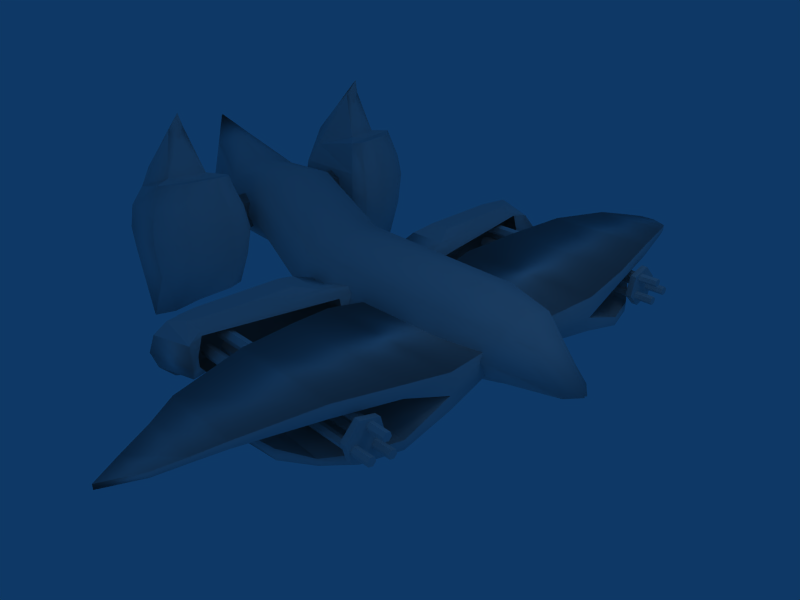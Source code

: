 # Source: BRAWLFINALSmoothie.blend  (saved by Blender 2.46.0; exported with 4.5.12 LTS)
import bpy
from mathutils import Matrix  # noqa: F401  (used for matrix-valued properties, if any)

bpy.ops.wm.read_factory_settings(use_empty=True)
scene = bpy.context.scene
scene.name = 'Scene'

# ---- collections
col_collection_1 = bpy.data.collections.new('Collection 1'); scene.collection.children.link(col_collection_1)

# ---- world
world_world = bpy.data.worlds.new('World'); scene.world = world_world
world_world.color = (0.05656, 0.2208, 0.4)
world_world.use_sun_shadow = False
world_world.sun_shadow_jitter_overblur = 0.0
world_world.cycles.sampling_method = 'MANUAL'
world_world.cycles.sample_map_resolution = 256

# ---- cameras
cam_camera = bpy.data.cameras.new('Camera')
cam_camera.passepartout_alpha = 0.2
cam_camera.clip_end = 100.0
cam_camera.lens = 35.0
cam_camera.ortho_scale = 7.314
cam_camera.show_passepartout = False
cam_camera.show_safe_areas = True
cam_camera.dof.focus_distance = 0.0
cam_camera.dof.aperture_fstop = 128.0

# ---- lights
light_lamp = bpy.data.lights.new('Lamp', 'POINT')
light_lamp.transmission_factor = 0.0
light_lamp.energy = 100.0
light_lamp.shadow_buffer_clip_start = 0.5
light_lamp.shadow_soft_size = 1.0
light_lamp.shadow_maximum_resolution = 0.006
light_lamp.use_absolute_resolution = True
light_lamp.cycles.use_multiple_importance_sampling = False
light_spot = bpy.data.lights.new('Spot', 'POINT')
light_spot.transmission_factor = 0.0
light_spot.cutoff_distance = 30.0
light_spot.energy = 100.0
light_spot.shadow_buffer_clip_start = 1.001
light_spot.shadow_soft_size = 1.0
light_spot.shadow_maximum_resolution = 0.006
light_spot.use_absolute_resolution = True
light_spot.cycles.use_multiple_importance_sampling = False

# ---- meshes
me_cylinder_009 = bpy.data.meshes.new('Cylinder.009')
me_cylinder_009.from_pydata([(3.942, 1.073, -11.57), (1.631, 1.283, -13.3), (0.4891, 1.273, -14.04), (-0.6525, 1.193, -13.12), (-2.288, 0.9643, -10.49), (-2.288, -0.5274, -9.867), (-0.6525, -0.756, -12.5), (0.4891, -0.8363, -13.42), (1.631, -0.756, -12.5), (4.736, -0.6718, -10.46), (-2.261, 1.522, 9.54), (-0.6525, 1.751, 12.17), (0.4891, 1.831, 13.1), (1.631, 1.751, 12.17), (3.25, 1.522, 9.54), (-2.261, -0.6818, 7.762), (-0.6525, -0.9578, 9.849), (0.4891, -1.055, 10.58), (1.631, -0.9578, 9.849), (3.645, -0.6818, 7.762), (3.142, -0.756, 2.009), (4.266, -1.582, 3.64), (2.193, -2.134, 4.731), (0.4891, -2.328, 5.113), (-0.6525, -2.134, 4.731), (-2.185, -1.582, 3.64), (-2.267, -0.756, 1.457), (-4.381, -0.168, -0.6317), (-1.62, -1.273, -7.028), (-0.6525, -1.73, -9.208), (0.4891, -1.891, -9.973), (1.631, -1.912, -8.85), (5.172, -1.778, -6.03), (3.539, -0.7746, -4.182), (4.279, 0.4349, -12.15), (1.631, 0.3995, -13.41), (0.4891, 0.2184, -14.14), (-0.6525, 0.2184, -13.06), (-2.955, 0.2184, -9.973), (-5.172, 0.2184, 1.012), (-4.381, 0.6049, -0.6317), (-1.62, 1.71, -7.028), (-0.6525, 2.167, -9.208), (0.4891, 2.328, -9.973), (1.631, 2.167, -9.208), (3.034, 1.71, -7.028), (3.195, 0.9148, -7.902), (-2.267, 1.026, 3.382), (-2.185, 1.71, 7.196), (-0.6525, 2.167, 9.377), (0.4891, 2.328, 10.14), (1.631, 2.167, 9.377), (3.034, 1.71, 7.196), (2.994, 0.2184, 5.528), (3.344, 0.8358, 10.14), (1.631, 0.8358, 13.23), (0.4891, 0.8358, 14.14), (-0.6525, 0.8358, 13.23), (-2.336, 0.8358, 10.14), (-2.07, 0.2184, 4.434), (-3.882, 0.2184, 0.1473)], [], [(59, 10, 48, 47), (59, 26, 25, 15), (15, 58, 10, 59), (45, 20, 46), (46, 20, 33), (45, 53, 20), (45, 52, 53), (52, 14, 53), (46, 33, 32, 9), (53, 19, 21, 20), (0, 46, 9, 34), (19, 53, 14, 54), (47, 60, 26, 59), (0, 45, 46), (0, 34, 35, 1), (45, 0, 1, 44), (1, 35, 36, 2), (44, 1, 2, 43), (2, 36, 37, 3), (43, 2, 3, 42), (3, 37, 38, 4), (42, 3, 4, 41), (4, 38, 39), (41, 4, 40), (4, 39, 40), (5, 28, 27), (38, 5, 39), (5, 27, 39), (6, 29, 28, 5), (37, 6, 5, 38), (7, 30, 29, 6), (36, 7, 6, 37), (8, 31, 30, 7), (35, 8, 7, 36), (9, 32, 31, 8), (34, 9, 8, 35), (11, 49, 48, 10), (57, 11, 10, 58), (12, 50, 49, 11), (56, 12, 11, 57), (13, 51, 50, 12), (55, 13, 12, 56), (14, 52, 51, 13), (54, 14, 13, 55), (19, 54, 55, 18), (21, 19, 18, 22), (18, 55, 56, 17), (22, 18, 17, 23), (17, 56, 57, 16), (23, 17, 16, 24), (16, 57, 58, 15), (24, 16, 15, 25), (44, 51, 52, 45), (43, 50, 51, 44), (42, 49, 50, 43), (41, 48, 49, 42), (40, 47, 48, 41), (40, 60, 47), (33, 20, 21, 32), (32, 21, 22, 31), (31, 22, 23, 30), (30, 23, 24, 29), (29, 24, 25, 28), (28, 25, 26, 27), (26, 60, 27), (27, 60, 39), (39, 60, 40)])
me_cylinder_009.polygons.foreach_set('use_smooth', [0, 0, 0, 0, 0, 0, 0, 0, 0, 0, 0, 0, 1, 0, 1, 1, 1, 1, 1, 1, 1, 1, 1, 1, 1, 1, 1, 1, 1, 1, 1, 1, 1, 1, 1, 1, 1, 1, 1, 1, 1, 1, 1, 1, 1, 1, 1, 1, 1, 1, 1, 1, 0, 0, 0, 0, 0, 1, 0, 1, 1, 1, 1, 1, 1, 1, 1])
_uv = me_cylinder_009.uv_layers.new(name='UVTex')
_uv.uv.foreach_set('vector', [0.8027, 0.7818, 0.7972, 0.8381, 0.7588, 0.8454, 0.7633, 0.7947, 0.8027, 0.7818, 0.8257, 0.7301, 0.8713, 0.7278, 0.8534, 0.7793, 0.8534, 0.7793, 0.8356, 0.8309, 0.7972, 0.8381, 0.8027, 0.7818, 0.0, 0.0, 1.0, 0.0, 1.0, 1.0, 0.0, 0.0, 1.0, 0.0, 1.0, 1.0, 0.0, 0.0, 1.0, 0.0, 1.0, 1.0, 0.0, 0.0, 1.0, 0.0, 1.0, 1.0, 0.0, 0.0, 1.0, 0.0, 1.0, 1.0, 0.8874, 0.5293, 0.8576, 0.5648, 0.8208, 0.5683, 0.8378, 0.5381, 0.9042, 0.5794, 0.8885, 0.6002, 0.859, 0.6024, 0.8788, 0.5798, 0.8782, 0.508, 0.8874, 0.5293, 0.8378, 0.5381, 0.8548, 0.508, 0.8885, 0.6002, 0.9042, 0.5794, 0.9292, 0.5815, 0.9179, 0.598, 0.9257, 0.81, 0.9028, 0.7872, 0.9252, 0.7647, 0.9366, 0.7927, 0.8782, 0.508, 0.9016, 0.508, 0.8874, 0.5293, 0.6855, 0.7493, 0.6741, 0.7283, 0.7207, 0.7262, 0.7229, 0.7495, 0.6968, 0.7702, 0.6855, 0.7493, 0.7229, 0.7495, 0.7251, 0.7727, 0.7229, 0.7495, 0.7207, 0.7262, 0.7456, 0.7197, 0.7494, 0.7456, 0.7251, 0.7727, 0.7229, 0.7495, 0.7494, 0.7456, 0.7533, 0.7715, 0.7494, 0.7456, 0.7456, 0.7197, 0.7712, 0.7159, 0.7759, 0.7402, 0.7533, 0.7715, 0.7494, 0.7456, 0.7759, 0.7402, 0.7806, 0.7644, 0.7759, 0.7402, 0.7712, 0.7159, 0.8263, 0.7052, 0.8164, 0.729, 0.7806, 0.7644, 0.7759, 0.7402, 0.8164, 0.729, 0.8065, 0.7529, 0.8684, 0.8042, 0.8662, 0.781, 0.896, 0.7862, 0.8707, 0.8275, 0.8684, 0.8042, 0.8959, 0.7899, 0.8684, 0.8042, 0.896, 0.7862, 0.8959, 0.7899, 0.8773, 0.7579, 0.8885, 0.7349, 0.8969, 0.7831, 0.8662, 0.781, 0.8773, 0.7579, 0.896, 0.7862, 0.8773, 0.7579, 0.8969, 0.7831, 0.896, 0.7862, 0.7677, 0.694, 0.7642, 0.672, 0.7901, 0.6684, 0.8082, 0.6868, 0.7712, 0.7159, 0.7677, 0.694, 0.8082, 0.6868, 0.8263, 0.7052, 0.7432, 0.6968, 0.7408, 0.6738, 0.7642, 0.672, 0.7677, 0.694, 0.7456, 0.7197, 0.7432, 0.6968, 0.7677, 0.694, 0.7712, 0.7159, 0.7186, 0.699, 0.7164, 0.6718, 0.7408, 0.6738, 0.7432, 0.6968, 0.7207, 0.7262, 0.7186, 0.699, 0.7432, 0.6968, 0.7456, 0.7197, 0.6584, 0.6962, 0.6427, 0.6641, 0.7164, 0.6718, 0.7186, 0.699, 0.6741, 0.7283, 0.6584, 0.6962, 0.7186, 0.699, 0.7207, 0.7262, 0.7683, 0.5277, 0.7712, 0.5035, 0.8109, 0.5175, 0.808, 0.5376, 0.7654, 0.5519, 0.7683, 0.5277, 0.808, 0.5376, 0.8052, 0.5577, 0.7417, 0.5247, 0.7421, 0.4994, 0.7712, 0.5035, 0.7683, 0.5277, 0.7412, 0.5499, 0.7417, 0.5247, 0.7683, 0.5277, 0.7654, 0.5519, 0.7149, 0.5267, 0.7126, 0.5023, 0.7421, 0.4994, 0.7417, 0.5247, 0.7171, 0.5512, 0.7149, 0.5267, 0.7417, 0.5247, 0.7412, 0.5499, 0.6833, 0.5335, 0.6845, 0.5122, 0.7126, 0.5023, 0.7149, 0.5267, 0.6821, 0.5549, 0.6833, 0.5335, 0.7149, 0.5267, 0.7171, 0.5512, 0.6685, 0.5842, 0.6821, 0.5549, 0.7171, 0.5512, 0.7169, 0.5816, 0.655, 0.6135, 0.6685, 0.5842, 0.7169, 0.5816, 0.7168, 0.6121, 0.7169, 0.5816, 0.7171, 0.5512, 0.7412, 0.5499, 0.7407, 0.5811, 0.7168, 0.6121, 0.7169, 0.5816, 0.7407, 0.5811, 0.7401, 0.6122, 0.7407, 0.5811, 0.7412, 0.5499, 0.7654, 0.5519, 0.7645, 0.582, 0.7401, 0.6122, 0.7407, 0.5811, 0.7645, 0.582, 0.7636, 0.6122, 0.7645, 0.582, 0.7654, 0.5519, 0.8052, 0.5577, 0.8029, 0.5849, 0.7636, 0.6122, 0.7645, 0.582, 0.8029, 0.5849, 0.8006, 0.6122, 0.8609, 0.6281, 0.8609, 0.7165, 0.8366, 0.7061, 0.8366, 0.6385, 0.887, 0.6245, 0.887, 0.7201, 0.8609, 0.7165, 0.8609, 0.6281, 0.9132, 0.6281, 0.9132, 0.7165, 0.887, 0.7201, 0.887, 0.6245, 0.9374, 0.6385, 0.9494, 0.7062, 0.9132, 0.7165, 0.9132, 0.6281, 0.8959, 0.7899, 0.9257, 0.81, 0.9444, 0.8275, 0.8707, 0.8275, 0.8959, 0.7899, 0.9028, 0.7872, 0.9257, 0.81, 0.8576, 0.5648, 0.8788, 0.5798, 0.859, 0.6024, 0.8208, 0.5683, 0.6427, 0.6641, 0.655, 0.6135, 0.7168, 0.6121, 0.7164, 0.6718, 0.7164, 0.6718, 0.7168, 0.6121, 0.7401, 0.6122, 0.7408, 0.6738, 0.7408, 0.6738, 0.7401, 0.6122, 0.7636, 0.6122, 0.7642, 0.672, 0.7642, 0.672, 0.7636, 0.6122, 0.8006, 0.6122, 0.7901, 0.6684, 0.8885, 0.7349, 0.9426, 0.7499, 0.9252, 0.7647, 0.8969, 0.7831, 0.9252, 0.7647, 0.9028, 0.7872, 0.8969, 0.7831, 0.8969, 0.7831, 0.9028, 0.7872, 0.896, 0.7862, 0.896, 0.7862, 0.9028, 0.7872, 0.8959, 0.7899])
me_cylinder_009.use_remesh_preserve_volume = False
me_cylinder_009.use_remesh_preserve_attributes = False
me_cylinder_009.use_mirror_vertex_groups = False
me_cylinder_009.update()
me_cylinder_013 = bpy.data.meshes.new('Cylinder.013')
me_cylinder_013.from_pydata([(-3.882, -0.2184, 0.1473), (-2.07, -0.2184, 4.434), (-2.336, -0.8358, 10.14), (-0.6525, -0.8358, 13.23), (0.4891, -0.8358, 14.14), (1.631, -0.8358, 13.23), (3.344, -0.8358, 10.14), (2.994, -0.2184, 5.528), (3.034, -1.71, 7.196), (1.631, -2.167, 9.377), (0.4891, -2.328, 10.14), (-0.6525, -2.167, 9.377), (-2.185, -1.71, 7.196), (-2.267, -1.026, 3.382), (3.195, -0.9148, -7.902), (3.034, -1.71, -7.028), (1.631, -2.167, -9.208), (0.4891, -2.328, -9.973), (-0.6525, -2.167, -9.208), (-1.62, -1.71, -7.028), (-4.381, -0.6049, -0.6317), (-5.172, -0.2184, 1.012), (-2.955, -0.2184, -9.973), (-0.6525, -0.2184, -13.06), (0.4891, -0.2184, -14.14), (1.631, -0.3995, -13.41), (4.279, -0.4349, -12.15), (3.539, 0.7746, -4.182), (5.172, 1.778, -6.03), (1.631, 1.912, -8.85), (0.4891, 1.891, -9.973), (-0.6525, 1.73, -9.208), (-1.62, 1.273, -7.028), (-4.381, 0.168, -0.6317), (-2.267, 0.756, 1.457), (-2.185, 1.582, 3.64), (-0.6525, 2.134, 4.731), (0.4891, 2.328, 5.113), (2.193, 2.134, 4.731), (4.266, 1.582, 3.64), (3.142, 0.756, 2.009), (3.645, 0.6818, 7.762), (1.631, 0.9578, 9.849), (0.4891, 1.055, 10.58), (-0.6525, 0.9578, 9.849), (-2.261, 0.6818, 7.762), (3.25, -1.522, 9.54), (1.631, -1.751, 12.17), (0.4891, -1.831, 13.1), (-0.6525, -1.751, 12.17), (-2.261, -1.522, 9.54), (4.736, 0.6718, -10.46), (1.631, 0.756, -12.5), (0.4891, 0.8363, -13.42), (-0.6525, 0.756, -12.5), (-2.288, 0.5274, -9.867), (-2.288, -0.9643, -10.49), (-0.6525, -1.193, -13.12), (0.4891, -1.273, -14.04), (1.631, -1.283, -13.3), (3.942, -1.073, -11.57)], [], [(20, 0, 21), (21, 0, 33), (33, 0, 34), (34, 35, 32, 33), (35, 36, 31, 32), (36, 37, 30, 31), (37, 38, 29, 30), (38, 39, 28, 29), (39, 40, 27, 28), (13, 0, 20), (12, 13, 20, 19), (11, 12, 19, 18), (10, 11, 18, 17), (9, 10, 17, 16), (8, 9, 16, 15), (45, 44, 36, 35), (2, 3, 44, 45), (44, 43, 37, 36), (3, 4, 43, 44), (43, 42, 38, 37), (4, 5, 42, 43), (42, 41, 39, 38), (5, 6, 41, 42), (47, 46, 6, 5), (9, 8, 46, 47), (48, 47, 5, 4), (10, 9, 47, 48), (49, 48, 4, 3), (11, 10, 48, 49), (50, 49, 3, 2), (12, 11, 49, 50), (52, 51, 26, 25), (29, 28, 51, 52), (53, 52, 25, 24), (30, 29, 52, 53), (54, 53, 24, 23), (31, 30, 53, 54), (55, 54, 23, 22), (32, 31, 54, 55), (21, 33, 55), (21, 55, 22), (33, 32, 55), (20, 21, 56), (20, 56, 19), (21, 22, 56), (56, 57, 18, 19), (22, 23, 57, 56), (57, 58, 17, 18), (23, 24, 58, 57), (58, 59, 16, 17), (24, 25, 59, 58), (59, 60, 15, 16), (25, 26, 60, 59), (14, 15, 60), (34, 0, 13, 1), (46, 7, 41, 6), (60, 26, 51, 14), (39, 41, 7, 40), (28, 27, 14, 51), (7, 46, 8), (7, 8, 15), (40, 7, 15), (27, 40, 14), (14, 40, 15), (50, 2, 45, 1), (35, 34, 1, 45), (12, 50, 1, 13)])
me_cylinder_013.polygons.foreach_set('use_smooth', [1, 1, 1, 1, 1, 1, 1, 1, 0, 1, 0, 0, 0, 0, 0, 1, 1, 1, 1, 1, 1, 1, 1, 1, 1, 1, 1, 1, 1, 1, 1, 1, 1, 1, 1, 1, 1, 1, 1, 1, 1, 1, 1, 1, 1, 1, 1, 1, 1, 1, 1, 1, 1, 0, 1, 0, 0, 0, 0, 0, 0, 0, 0, 0, 0, 0, 0])
_uv = me_cylinder_013.uv_layers.new(name='UVTex')
_uv.uv.foreach_set('vector', [0.8959, 0.7899, 0.9028, 0.7872, 0.896, 0.7862, 0.896, 0.7862, 0.9028, 0.7872, 0.8969, 0.7831, 0.8969, 0.7831, 0.9028, 0.7872, 0.9252, 0.7647, 0.9252, 0.7647, 0.9426, 0.7499, 0.8885, 0.7349, 0.8969, 0.7831, 0.8006, 0.6122, 0.7636, 0.6122, 0.7642, 0.672, 0.7901, 0.6684, 0.7636, 0.6122, 0.7401, 0.6122, 0.7408, 0.6738, 0.7642, 0.672, 0.7401, 0.6122, 0.7168, 0.6121, 0.7164, 0.6718, 0.7408, 0.6738, 0.7168, 0.6121, 0.655, 0.6135, 0.6427, 0.6641, 0.7164, 0.6718, 0.859, 0.6024, 0.8788, 0.5798, 0.8576, 0.5648, 0.8208, 0.5683, 0.9257, 0.81, 0.9028, 0.7872, 0.8959, 0.7899, 0.9444, 0.8275, 0.9257, 0.81, 0.8959, 0.7899, 0.8707, 0.8275, 0.9132, 0.7165, 0.9494, 0.7062, 0.9374, 0.6385, 0.9132, 0.6281, 0.887, 0.7201, 0.9132, 0.7165, 0.9132, 0.6281, 0.887, 0.6245, 0.8609, 0.7165, 0.887, 0.7201, 0.887, 0.6245, 0.8609, 0.6281, 0.8366, 0.7061, 0.8609, 0.7165, 0.8609, 0.6281, 0.8366, 0.6385, 0.8029, 0.5849, 0.7645, 0.582, 0.7636, 0.6122, 0.8006, 0.6122, 0.8052, 0.5577, 0.7654, 0.5519, 0.7645, 0.582, 0.8029, 0.5849, 0.7645, 0.582, 0.7407, 0.5811, 0.7401, 0.6122, 0.7636, 0.6122, 0.7654, 0.5519, 0.7412, 0.5499, 0.7407, 0.5811, 0.7645, 0.582, 0.7407, 0.5811, 0.7169, 0.5816, 0.7168, 0.6121, 0.7401, 0.6122, 0.7412, 0.5499, 0.7171, 0.5512, 0.7169, 0.5816, 0.7407, 0.5811, 0.7169, 0.5816, 0.6685, 0.5842, 0.655, 0.6135, 0.7168, 0.6121, 0.7171, 0.5512, 0.6821, 0.5549, 0.6685, 0.5842, 0.7169, 0.5816, 0.7149, 0.5267, 0.6833, 0.5335, 0.6821, 0.5549, 0.7171, 0.5512, 0.7126, 0.5023, 0.6845, 0.5122, 0.6833, 0.5335, 0.7149, 0.5267, 0.7417, 0.5247, 0.7149, 0.5267, 0.7171, 0.5512, 0.7412, 0.5499, 0.7421, 0.4994, 0.7126, 0.5023, 0.7149, 0.5267, 0.7417, 0.5247, 0.7683, 0.5277, 0.7417, 0.5247, 0.7412, 0.5499, 0.7654, 0.5519, 0.7712, 0.5035, 0.7421, 0.4994, 0.7417, 0.5247, 0.7683, 0.5277, 0.808, 0.5376, 0.7683, 0.5277, 0.7654, 0.5519, 0.8052, 0.5577, 0.8109, 0.5175, 0.7712, 0.5035, 0.7683, 0.5277, 0.808, 0.5376, 0.7186, 0.699, 0.6584, 0.6962, 0.6741, 0.7283, 0.7207, 0.7262, 0.7164, 0.6718, 0.6427, 0.6641, 0.6584, 0.6962, 0.7186, 0.699, 0.7432, 0.6968, 0.7186, 0.699, 0.7207, 0.7262, 0.7456, 0.7197, 0.7408, 0.6738, 0.7164, 0.6718, 0.7186, 0.699, 0.7432, 0.6968, 0.7677, 0.694, 0.7432, 0.6968, 0.7456, 0.7197, 0.7712, 0.7159, 0.7642, 0.672, 0.7408, 0.6738, 0.7432, 0.6968, 0.7677, 0.694, 0.8082, 0.6868, 0.7677, 0.694, 0.7712, 0.7159, 0.8263, 0.7052, 0.7901, 0.6684, 0.7642, 0.672, 0.7677, 0.694, 0.8082, 0.6868, 0.896, 0.7862, 0.8969, 0.7831, 0.8773, 0.7579, 0.896, 0.7862, 0.8773, 0.7579, 0.8662, 0.781, 0.8969, 0.7831, 0.8885, 0.7349, 0.8773, 0.7579, 0.8959, 0.7899, 0.896, 0.7862, 0.8684, 0.8042, 0.8959, 0.7899, 0.8684, 0.8042, 0.8707, 0.8275, 0.896, 0.7862, 0.8662, 0.781, 0.8684, 0.8042, 0.8164, 0.729, 0.7759, 0.7402, 0.7806, 0.7644, 0.8065, 0.7529, 0.8263, 0.7052, 0.7712, 0.7159, 0.7759, 0.7402, 0.8164, 0.729, 0.7759, 0.7402, 0.7494, 0.7456, 0.7533, 0.7715, 0.7806, 0.7644, 0.7712, 0.7159, 0.7456, 0.7197, 0.7494, 0.7456, 0.7759, 0.7402, 0.7494, 0.7456, 0.7229, 0.7495, 0.7251, 0.7727, 0.7533, 0.7715, 0.7456, 0.7197, 0.7207, 0.7262, 0.7229, 0.7495, 0.7494, 0.7456, 0.7229, 0.7495, 0.6855, 0.7493, 0.6968, 0.7702, 0.7251, 0.7727, 0.7207, 0.7262, 0.6741, 0.7283, 0.6855, 0.7493, 0.7229, 0.7495, 0.8874, 0.5293, 0.9016, 0.508, 0.8782, 0.508, 0.9252, 0.7647, 0.9028, 0.7872, 0.9257, 0.81, 0.9366, 0.7927, 0.9292, 0.5815, 0.9042, 0.5794, 0.8885, 0.6002, 0.9179, 0.598, 0.8782, 0.508, 0.8548, 0.508, 0.8378, 0.5381, 0.8874, 0.5293, 0.859, 0.6024, 0.8885, 0.6002, 0.9042, 0.5794, 0.8788, 0.5798, 0.8208, 0.5683, 0.8576, 0.5648, 0.8874, 0.5293, 0.8378, 0.5381, 1.0, 1.0, 1.0, 0.0, 0.0, 0.0, 1.0, 1.0, 1.0, 0.0, 0.0, 0.0, 1.0, 1.0, 1.0, 0.0, 0.0, 0.0, 1.0, 1.0, 1.0, 0.0, 0.0, 0.0, 1.0, 1.0, 1.0, 0.0, 0.0, 0.0, 0.7972, 0.8381, 0.8356, 0.8309, 0.8534, 0.7793, 0.8027, 0.7818, 0.8713, 0.7278, 0.8257, 0.7301, 0.8027, 0.7818, 0.8534, 0.7793, 0.7588, 0.8454, 0.7972, 0.8381, 0.8027, 0.7818, 0.7633, 0.7947])
me_cylinder_013.use_remesh_preserve_volume = False
me_cylinder_013.use_remesh_preserve_attributes = False
me_cylinder_013.use_mirror_vertex_groups = False
me_cylinder_013.update()
me_cylinder_012 = bpy.data.meshes.new('Cylinder.012')
me_cylinder_012.from_pydata([(-2.853, 6.04, -49.82), (-2.191, 6.04, -48.52), (-1.528, 6.04, -49.82), (-1.254, 6.04, -52.98), (-1.528, 6.04, -56.14), (-2.191, 6.04, -57.45), (-2.853, 6.04, -56.14), (-3.128, 6.04, -52.98), (-2.853, -6.04, -49.82), (-2.191, -6.04, -48.52), (-1.528, -6.04, -49.82), (-1.254, -6.04, -52.98), (-1.528, -6.04, -56.14), (-2.191, -6.04, -57.45), (-2.853, -6.04, -56.14), (-3.128, -6.04, -52.98)], [], [(0, 8, 9, 1), (1, 9, 10, 2), (2, 10, 11, 3), (3, 11, 12, 4), (4, 12, 13, 5), (5, 13, 14, 6), (6, 14, 15, 7), (8, 0, 7, 15)])
_uv = me_cylinder_012.uv_layers.new(name='UVTex')
_uv.uv.foreach_set('vector', [0.9221, 0.4089, 0.9221, 0.4897, 0.8912, 0.4897, 0.8912, 0.4089, 0.8912, 0.4089, 0.8912, 0.4897, 0.8603, 0.4897, 0.8603, 0.4089, 0.8603, 0.4089, 0.8603, 0.4897, 0.8293, 0.4897, 0.8293, 0.4089, 0.8293, 0.4089, 0.8293, 0.4897, 0.7984, 0.4897, 0.7984, 0.4089, 0.7984, 0.4089, 0.7984, 0.4897, 0.7675, 0.4897, 0.7675, 0.4089, 0.7675, 0.4089, 0.7675, 0.4897, 0.7365, 0.4897, 0.7365, 0.4089, 0.984, 0.4089, 0.984, 0.4897, 0.9531, 0.4897, 0.9531, 0.4089, 0.9221, 0.4897, 0.9221, 0.4089, 0.9531, 0.4089, 0.9531, 0.4897])
me_cylinder_012.use_remesh_preserve_volume = False
me_cylinder_012.use_remesh_preserve_attributes = False
me_cylinder_012.use_mirror_vertex_groups = False
me_cylinder_012.update()
me_cylinder_011 = bpy.data.meshes.new('Cylinder.011')
me_cylinder_011.from_pydata([(-0.6698, 14.19, 16.98), (-0.8795, 12.97, 19.44), (-0.9262, 9.712, 24.13), (-0.6312, 6.855, 26.63), (0.3027, 4.502, 26.89), (0.3027, 1.742, 23.83), (0.3027, 1.742, -6.837), (0.3027, 4.502, -5.865), (-0.6312, 6.855, -4.022), (-0.9262, 9.712, -0.6996), (-0.7131, 12.97, 2.391), (-0.5053, 14.19, 5.128), (-0.3129, 15.48, 6.959), (0.1165, 16.56, 8.021), (-0.3129, 15.21, 13.85), (-0.9027, 14.19, 16.98), (-1.18, 12.97, 19.44), (-1.513, 9.712, 24.13), (-1.218, 6.855, 26.63), (-0.7376, 4.502, 26.89), (-0.2935, 1.742, 23.83), (-0.2935, 1.742, -6.837), (-0.7376, 4.502, -7.889), (-1.218, 6.855, -4.022), (-1.513, 9.712, -0.6996), (-1.18, 12.97, 2.391), (-0.9027, 14.19, 5.128), (-0.5458, 15.48, 6.96), (-0.1165, 16.56, 8.021), (-0.5458, 15.21, 13.85), (0.4367, 11.02, 16.98), (1.085, 9.833, 20.62), (1.13, 8.564, 24.13), (1.158, 6.855, 26.63), (1.158, 6.855, -1.835), (1.13, 8.564, -0.3521), (0.9185, 9.833, 2.391), (0.2722, 11.02, 4.543), (-0.8691, 12.33, 2.663), (-0.9369, 12.33, 13.85), (0.9234, 11.02, 16.98), (1.385, 9.833, 20.62), (1.612, 8.564, 24.13), (1.587, 6.855, 26.63), (0.9675, 4.502, 26.89), (0.8988, 1.742, 23.83), (0.8988, 1.742, -6.837), (0.9675, 4.502, -3.842), (1.587, 6.855, -1.835), (1.612, 8.564, -0.3521), (1.385, 9.833, 2.391), (0.9234, 11.02, 4.543), (-0.8691, 12.56, 2.663), (-0.9369, 12.56, 13.85)], [], [(0, 15, 16, 1), (1, 16, 17, 2), (2, 17, 18, 3), (3, 18, 19, 4), (4, 19, 20, 5), (6, 21, 22, 7), (7, 22, 23, 8), (8, 23, 24, 9), (9, 24, 25, 10), (10, 25, 26, 11), (11, 26, 27, 12), (12, 27, 28, 13), (13, 28, 29, 14), (15, 0, 14, 29), (29, 28, 27), (14, 12, 13), (30, 31, 41, 40), (31, 32, 42, 41), (32, 33, 43, 42), (33, 4, 44, 43), (4, 5, 45, 44), (6, 7, 47, 46), (7, 34, 48, 47), (34, 35, 49, 48), (35, 36, 50, 49), (36, 37, 51, 50), (37, 38, 52, 51), (40, 53, 39, 30), (35, 34, 33, 32), (27, 26, 15, 29), (26, 25, 16, 15), (25, 24, 17, 16), (24, 23, 18, 17), (23, 22, 19, 18), (0, 11, 12, 14), (11, 0, 1, 10), (10, 1, 2, 9), (9, 2, 3, 8), (3, 4, 7, 8), (22, 21, 20, 19), (52, 53, 40, 51), (51, 40, 41, 50), (50, 41, 42, 49), (49, 42, 43, 48), (48, 43, 44, 47), (38, 37, 30, 39), (37, 36, 31, 30), (36, 35, 32, 31), (47, 44, 45, 46), (33, 34, 7, 4)])
me_cylinder_011.polygons.foreach_set('use_smooth', [1, 1, 1, 1, 1, 0, 0, 0, 0, 0, 0, 0, 1, 1, 1, 1, 1, 1, 1, 1, 1, 0, 0, 0, 0, 0, 0, 1, 0, 1, 1, 1, 1, 1, 1, 1, 0, 0, 0, 1, 1, 1, 1, 1, 1, 0, 0, 0, 1, 0])
_uv = me_cylinder_011.uv_layers.new(name='UVTex')
_uv.uv.foreach_set('vector', [0.9664, 0.04755, 0.9613, 0.04771, 0.9578, 0.08202, 0.9644, 0.08182, 0.9644, 0.08182, 0.9578, 0.08202, 0.9595, 0.1205, 0.9668, 0.1203, 0.9668, 0.1203, 0.9595, 0.1205, 0.9655, 0.1531, 0.9822, 0.153, 0.9822, 0.153, 0.9655, 0.1531, 0.9661, 0.1902, 0.9841, 0.1969, 0.9841, 0.1969, 0.9661, 0.1902, 0.9553, 0.254, 0.9899, 0.2462, 0.9841, 0.1969, 0.9661, 0.1902, 0.9655, 0.1531, 0.9822, 0.153, 0.9822, 0.153, 0.9655, 0.1531, 0.9595, 0.1205, 0.9668, 0.1203, 0.9668, 0.1203, 0.9595, 0.1205, 0.9578, 0.08202, 0.9644, 0.08182, 0.9644, 0.08182, 0.9578, 0.08202, 0.9613, 0.04771, 0.9664, 0.04755, 0.9664, 0.04755, 0.9613, 0.04771, 0.9654, 0.02871, 0.97, 0.02856, 0.97, 0.02856, 0.9654, 0.02871, 0.9702, 0.005968, 0.9736, 0.005857, 0.9736, 0.005857, 0.9702, 0.005968, 0.9702, 0.005968, 0.9736, 0.005857, 0.9736, 0.005857, 0.9702, 0.005968, 0.9654, 0.02871, 0.97, 0.02856, 0.9613, 0.04771, 0.9664, 0.04755, 0.97, 0.02856, 0.9654, 0.02871, 0.965, 0.301, 1.004, 0.3345, 0.9721, 0.3408, 0.8665, 0.2306, 0.8826, 0.233, 0.8804, 0.2459, 0.9297, 0.04103, 0.9194, 0.06243, 0.9464, 0.05192, 0.9464, 0.05192, 0.9194, 0.06243, 0.9254, 0.08851, 0.9343, 0.08731, 0.9464, 0.05192, 0.9254, 0.08851, 0.9303, 0.121, 0.9382, 0.1199, 0.9343, 0.08731, 0.9303, 0.121, 0.9052, 0.1687, 0.9327, 0.1653, 0.9382, 0.1199, 0.9052, 0.1687, 0.938, 0.2341, 0.9521, 0.2306, 0.9327, 0.1653, 0.938, 0.2341, 0.9052, 0.1687, 0.9327, 0.1653, 0.9521, 0.2306, 0.9052, 0.1687, 0.9303, 0.121, 0.9382, 0.1199, 0.9327, 0.1653, 0.9303, 0.121, 0.9254, 0.08851, 0.9343, 0.08731, 0.9382, 0.1199, 0.9254, 0.08851, 0.9194, 0.06243, 0.9464, 0.05192, 0.9343, 0.08731, 0.9194, 0.06243, 0.9297, 0.04103, 0.9464, 0.05192, 0.9464, 0.05192, 0.9297, 0.04103, 0.9507, 0.00909, 0.9507, 0.00909, 0.9464, 0.05192, 0.9464, 0.05192, 0.9507, 0.00909, 0.9507, 0.00909, 0.9297, 0.04103, 0.8956, 0.06214, 0.8994, 0.08095, 0.8334, 0.08237, 0.8388, 0.06336, 0.9721, 0.3408, 0.9355, 0.3513, 0.9355, 0.2829, 0.965, 0.301, 0.9355, 0.3513, 0.9008, 0.3671, 0.9008, 0.2688, 0.9355, 0.2829, 0.9008, 0.3671, 0.811, 0.3849, 0.811, 0.2418, 0.9008, 0.2688, 0.811, 0.3849, 0.732, 0.404, 0.732, 0.2273, 0.811, 0.2418, 0.732, 0.404, 0.666, 0.4263, 0.666, 0.2259, 0.732, 0.2273, 0.8588, 0.219, 0.8864, 0.2185, 0.8826, 0.233, 0.8665, 0.2306, 0.8864, 0.2185, 0.8588, 0.219, 0.8528, 0.2054, 0.8923, 0.2046, 0.8923, 0.2046, 0.8528, 0.2054, 0.8411, 0.1696, 0.8987, 0.1684, 0.8987, 0.1684, 0.8411, 0.1696, 0.8346, 0.138, 0.9057, 0.1365, 0.8346, 0.138, 0.8334, 0.1101, 0.9094, 0.1084, 0.9057, 0.1365, 0.666, 0.4263, 0.5892, 0.4203, 0.5892, 0.2435, 0.666, 0.2259, 0.478, 0.1063, 0.4893, 0.0395, 0.5613, 0.03397, 0.5471, 0.1079, 0.5471, 0.1079, 0.5613, 0.03397, 0.6016, 0.01929, 0.5809, 0.1277, 0.5809, 0.1277, 0.6016, 0.01929, 0.6421, 0.00541, 0.6143, 0.151, 0.6143, 0.151, 0.6421, 0.00541, 0.6934, -0.0001974, 0.661, 0.169, 0.661, 0.169, 0.6934, -0.0001974, 0.7627, 0.01147, 0.7277, 0.1942, 0.8884, 0.01396, 0.8839, 0.0331, 0.855, 0.03412, 0.8625, 0.01324, 0.8839, 0.0331, 0.8889, 0.04804, 0.8467, 0.04915, 0.855, 0.03412, 0.8889, 0.04804, 0.8956, 0.06214, 0.8388, 0.06336, 0.8467, 0.04915, 0.7277, 0.1942, 0.7627, 0.01147, 0.8314, 0.03133, 0.7965, 0.2137, 0.8334, 0.08237, 0.8994, 0.08095, 0.9094, 0.1084, 0.8334, 0.1101])
me_cylinder_011.use_remesh_preserve_volume = False
me_cylinder_011.use_remesh_preserve_attributes = False
me_cylinder_011.use_mirror_vertex_groups = False
me_cylinder_011.update()
me_cylinder_010 = bpy.data.meshes.new('Cylinder.010')
me_cylinder_010.from_pydata([(-5.982, 0.01952, -77.62), (-1.494, 0.01952, -72.57), (-0.382, 0.01952, -60.07), (-0.2536, 0.01952, -45.53), (2.171, 0.01952, -28.36), (2.307, 0.01952, 5.034), (1.535, 0.01952, 26.51), (1.012, -0.0937, 41.24), (1.086, -1.472, 26.51), (1.418, -1.929, 14.95), (1.535, -2.09, -28.36), (-0.8412, -1.929, -45.53), (-0.9319, -1.805, -60.07), (-1.964, -1.538, -72.57), (-2.26, -2.184, -68.7), (-2.26, -2.56, -60.07), (-2.26, -2.737, -45.53), (-6.269e-07, -2.964, -28.36), (5.883e-08, -2.737, 14.95), (3.309e-07, -2.09, 26.51), (-1.086, -1.472, 26.51), (-1.418, -1.929, 14.95), (-1.535, -2.09, -28.36), (-3.678, -1.929, -45.53), (-3.587, -1.805, -60.07), (-4.777, -1.073, -72.0), (-5.002, 0.01952, -68.7), (-4.137, 0.01952, -60.07), (-4.266, 0.01952, -45.53), (-1.928, 0.01952, -28.36), (-2.006, 0.01952, 14.95), (-1.535, 0.01952, 26.51), (-1.086, 1.511, 26.51), (-1.418, 1.968, 14.95), (-1.535, 2.129, -28.36), (-3.678, 1.968, -45.53), (-3.587, 1.844, -60.07), (-4.777, 1.112, -72.0), (-2.26, 2.223, -68.7), (-2.26, 2.599, -60.07), (-2.26, 2.776, -45.53), (8.434e-08, 3.003, -28.36), (7.701e-07, 2.776, 14.95), (6.865e-07, 2.129, 26.51), (1.086, 1.511, 26.51), (1.418, 1.968, 14.95), (1.535, 2.129, -28.36), (-0.8412, 1.968, -45.53), (-0.9319, 1.844, -60.07), (-1.964, 1.578, -72.57), (1.365, -0.03709, 33.66), (0.946, 0.7087, 33.66), (0.9877, 0.7335, 38.66), (-0.6245, 0.7087, 31.44), (-0.6705, -0.03709, 31.44), (-0.6245, -0.7829, 31.44), (0.9877, -0.8077, 38.66), (0.946, -0.7829, 33.66)], [], [(6, 8, 9, 5), (5, 9, 10, 4), (4, 10, 11, 3), (3, 11, 12, 2), (2, 12, 13, 1), (13, 0, 1), (14, 0, 13), (12, 15, 14, 13), (11, 16, 15, 12), (10, 17, 16, 11), (9, 18, 17, 10), (8, 19, 18, 9), (19, 20, 21, 18), (18, 21, 22, 17), (17, 22, 23, 16), (16, 23, 24, 15), (15, 24, 25, 14), (25, 0, 14), (26, 0, 25), (24, 27, 26, 25), (23, 28, 27, 24), (22, 29, 28, 23), (21, 30, 29, 22), (20, 31, 30, 21), (31, 32, 33, 30), (30, 33, 34, 29), (29, 34, 35, 28), (28, 35, 36, 27), (27, 36, 37, 26), (37, 0, 26), (38, 0, 37), (36, 39, 38, 37), (35, 40, 39, 36), (34, 41, 40, 35), (33, 42, 41, 34), (32, 43, 42, 33), (43, 44, 45, 42), (42, 45, 46, 41), (41, 46, 47, 40), (40, 47, 48, 39), (39, 48, 49, 38), (49, 0, 38), (1, 0, 49), (48, 2, 1, 49), (47, 3, 2, 48), (46, 4, 3, 47), (45, 5, 4, 46), (44, 6, 5, 45), (50, 7, 57), (6, 50, 57, 8), (57, 7, 56), (8, 57, 56, 19), (56, 7, 55), (19, 56, 55, 20), (55, 7, 54), (20, 55, 54, 31), (54, 7, 53), (31, 54, 53, 32), (53, 7, 52), (32, 53, 52, 43), (52, 7, 51), (43, 52, 51, 44), (51, 7, 50), (44, 51, 50, 6)])
me_cylinder_010.polygons.foreach_set('use_smooth', [True] * 64)
_uv = me_cylinder_010.uv_layers.new(name='UVTex')
_uv.uv.foreach_set('vector', [0.4953, 0.3375, 0.4963, 0.3042, 0.4462, 0.2958, 0.4047, 0.3351, 0.4047, 0.3351, 0.4462, 0.2958, 0.2814, 0.2933, 0.2831, 0.332, 0.2831, 0.332, 0.2814, 0.2933, 0.1939, 0.2832, 0.1972, 0.3298, 0.1972, 0.3298, 0.1939, 0.2832, 0.1322, 0.2936, 0.1353, 0.3282, 0.1353, 0.3282, 0.1322, 0.2936, 0.0852, 0.3045, 0.09063, 0.3271, 0.0852, 0.3045, 0.01774, 0.3252, 0.09063, 0.3271, 0.08903, 0.2861, 0.01774, 0.3252, 0.0852, 0.3045, 0.1322, 0.2936, 0.1225, 0.2658, 0.08903, 0.2861, 0.0852, 0.3045, 0.1939, 0.2832, 0.184, 0.2492, 0.1225, 0.2658, 0.1322, 0.2936, 0.2814, 0.2933, 0.275, 0.2608, 0.184, 0.2492, 0.1939, 0.2832, 0.4462, 0.2958, 0.4496, 0.2628, 0.275, 0.2608, 0.2814, 0.2933, 0.4963, 0.3042, 0.5016, 0.2777, 0.4496, 0.2628, 0.4462, 0.2958, 0.4948, 0.2284, 0.4853, 0.204, 0.4395, 0.2131, 0.4434, 0.2458, 0.4434, 0.2458, 0.4395, 0.2131, 0.2476, 0.2114, 0.2527, 0.2492, 0.2527, 0.2492, 0.2476, 0.2114, 0.1634, 0.193, 0.1682, 0.2234, 0.1682, 0.2234, 0.1634, 0.193, 0.1033, 0.1945, 0.1062, 0.2264, 0.1062, 0.2264, 0.1033, 0.1945, 0.0478, 0.1742, 0.06903, 0.227, 0.04233, 0.3008, 0.01774, 0.3252, 0.08903, 0.2861, 0.06005, 0.1508, 0.01774, 0.1483, 0.0478, 0.1742, 0.1033, 0.1945, 0.1032, 0.1534, 0.06005, 0.1508, 0.0478, 0.1742, 0.1634, 0.193, 0.1618, 0.1569, 0.1032, 0.1534, 0.1033, 0.1945, 0.2476, 0.2114, 0.2493, 0.1622, 0.1618, 0.1569, 0.1634, 0.193, 0.4395, 0.2131, 0.4397, 0.1736, 0.2493, 0.1622, 0.2476, 0.2114, 0.4853, 0.204, 0.4844, 0.1762, 0.4397, 0.1736, 0.4395, 0.2131, 0.4844, 0.1762, 0.4884, 0.1488, 0.4442, 0.1343, 0.4397, 0.1736, 0.4397, 0.1736, 0.4442, 0.1343, 0.2535, 0.1131, 0.2493, 0.1622, 0.2493, 0.1622, 0.2535, 0.1131, 0.1677, 0.1213, 0.1618, 0.1569, 0.1618, 0.1569, 0.1677, 0.1213, 0.1083, 0.1126, 0.1032, 0.1534, 0.1032, 0.1534, 0.1083, 0.1126, 0.05069, 0.1261, 0.06005, 0.1508, 0.05069, 0.1261, 0.01774, 0.1483, 0.06005, 0.1508, 0.08693, 0.368, 0.01774, 0.3252, 0.04105, 0.3509, 0.1083, 0.1126, 0.115, 0.0813, 0.0781, 0.07623, 0.05069, 0.1261, 0.1677, 0.1213, 0.1761, 0.09166, 0.115, 0.0813, 0.1083, 0.1126, 0.2535, 0.1131, 0.2631, 0.07623, 0.1761, 0.09166, 0.1677, 0.1213, 0.4442, 0.1343, 0.452, 0.1024, 0.2631, 0.07623, 0.2535, 0.1131, 0.4884, 0.1488, 0.5008, 0.1259, 0.452, 0.1024, 0.4442, 0.1343, 0.4985, 0.3973, 0.4944, 0.3708, 0.4441, 0.3766, 0.4458, 0.4097, 0.4458, 0.4097, 0.4441, 0.3766, 0.2794, 0.3706, 0.2713, 0.4028, 0.2713, 0.4028, 0.2794, 0.3706, 0.1915, 0.3762, 0.1799, 0.4097, 0.1799, 0.4097, 0.1915, 0.3762, 0.1305, 0.3626, 0.1193, 0.3899, 0.1193, 0.3899, 0.1305, 0.3626, 0.08405, 0.3494, 0.08693, 0.368, 0.08405, 0.3494, 0.01774, 0.3252, 0.08693, 0.368, 0.09063, 0.3271, 0.01774, 0.3252, 0.08405, 0.3494, 0.1305, 0.3626, 0.1353, 0.3282, 0.09063, 0.3271, 0.08405, 0.3494, 0.1915, 0.3762, 0.1972, 0.3298, 0.1353, 0.3282, 0.1305, 0.3626, 0.2794, 0.3706, 0.2831, 0.332, 0.1972, 0.3298, 0.1915, 0.3762, 0.4441, 0.3766, 0.4047, 0.3351, 0.2831, 0.332, 0.2794, 0.3706, 0.4944, 0.3708, 0.4953, 0.3375, 0.4047, 0.3351, 0.4441, 0.3766, 0.529, 0.3374, 0.565, 0.3372, 0.5311, 0.3179, 0.4953, 0.3375, 0.529, 0.3374, 0.5311, 0.3179, 0.4963, 0.3042, 0.5311, 0.3179, 0.565, 0.3372, 0.5548, 0.3203, 0.4963, 0.3042, 0.5311, 0.3179, 0.5548, 0.3203, 0.5016, 0.2777, 0.5538, 0.1995, 0.564, 0.1831, 0.5085, 0.1935, 0.4948, 0.2284, 0.5538, 0.1995, 0.5085, 0.1935, 0.4853, 0.204, 0.5085, 0.1935, 0.564, 0.1831, 0.5091, 0.1787, 0.4853, 0.204, 0.5085, 0.1935, 0.5091, 0.1787, 0.4844, 0.1762, 0.5091, 0.1787, 0.564, 0.1831, 0.5102, 0.1638, 0.4844, 0.1762, 0.5091, 0.1787, 0.5102, 0.1638, 0.4884, 0.1488, 0.5102, 0.1638, 0.564, 0.1831, 0.5559, 0.1633, 0.4884, 0.1488, 0.5102, 0.1638, 0.5559, 0.1633, 0.5008, 0.1259, 0.5539, 0.3559, 0.565, 0.3372, 0.5301, 0.3569, 0.4985, 0.3973, 0.5539, 0.3559, 0.5301, 0.3569, 0.4944, 0.3708, 0.5301, 0.3569, 0.565, 0.3372, 0.529, 0.3374, 0.4944, 0.3708, 0.5301, 0.3569, 0.529, 0.3374, 0.4953, 0.3375])
me_cylinder_010.use_remesh_preserve_volume = False
me_cylinder_010.use_remesh_preserve_attributes = False
me_cylinder_010.use_mirror_vertex_groups = False
me_cylinder_010.update()
me_cylinder_008 = bpy.data.meshes.new('Cylinder.008')
me_cylinder_008.from_pydata([(-1.289, 9.496, -17.94), (-0.9865, 9.669, -15.95), (-0.8715, 9.785, -14.61), (-1.395e-07, 10.06, -14.62), (0.5339, 10.01, -15.09), (0.9865, 9.669, -15.95), (1.289, 9.724, -18.39), (0.7602, 10.51, -13.51), (-1.395e-07, 10.75, -10.77), (-0.7602, 10.51, -13.51), (-1.289, 9.953, -18.83), (-1.289, 10.51, -21.27), (-0.7602, 11.06, -22.37), (-3.306e-07, 11.3, -22.84), (0.7602, 11.06, -22.37), (1.289, 10.51, -21.27), (1.289, 9.012, -22.64), (0.9865, 9.669, -24.64), (-3.876e-07, 9.825, -26.44), (-0.9865, 9.669, -24.64), (-1.289, 9.012, -22.64), (-0.9865, 8.356, -23.81), (-3.743e-07, 8.2, -25.6), (0.9865, 8.356, -23.81), (1.289, 4.927, -16.91), (1.289, 4.927, -22.15), (0.9865, 3.876, -23.55), (-3.588e-07, 1.727, -25.35), (-0.9865, 3.876, -23.55), (-1.289, 4.927, -22.15), (-1.289, 4.927, -16.91), (-0.9865, 3.876, -14.04), (-0.5988, 1.278, -11.57), (-1.286e-07, 0.8591, -10.81), (0.5988, 1.278, -11.57), (0.9865, 3.876, -14.04), (1.289, 7.097, -17.0), (0.9865, 6.924, -15.01), (0.5339, 3.305, -11.09), (-1.371e-07, 3.264, -10.62), (-0.5339, 3.305, -11.09), (-0.9865, 6.924, -15.01), (-1.289, 7.097, -17.0)], [], [(6, 7, 5), (5, 7, 4), (4, 7, 8, 3), (3, 8, 9, 2), (2, 9, 1), (10, 0, 1, 9), (9, 12, 11, 10), (8, 13, 12, 9), (7, 14, 13, 8), (6, 15, 14, 7), (15, 16, 17, 14), (12, 19, 20, 11), (19, 21, 20), (18, 22, 21, 19), (17, 23, 22, 18), (16, 23, 17), (16, 25, 26, 23), (23, 26, 27, 22), (22, 27, 28, 21), (21, 28, 29, 20), (28, 31, 30, 29), (27, 32, 31, 28), (26, 35, 34, 27), (25, 24, 35, 26), (24, 36, 37, 35), (35, 37, 38, 34), (34, 38, 39, 33), (33, 39, 40, 32), (32, 40, 41, 31), (31, 41, 42, 30), (0, 42, 41, 1), (40, 2, 1, 41), (36, 6, 5, 37), (42, 30, 29), (36, 24, 25), (16, 15, 25), (17, 18, 13, 14), (10, 0, 42, 29), (10, 29, 20, 11), (36, 25, 15, 6), (13, 18, 19, 12)])
me_cylinder_008.polygons.foreach_set('use_smooth', [1, 1, 1, 1, 1, 0, 0, 1, 1, 1, 1, 0, 0, 1, 1, 1, 1, 1, 1, 0, 0, 1, 1, 1, 1, 1, 1, 1, 1, 0, 0, 1, 1, 0, 1, 1, 1, 0, 0, 1, 1])
_uv = me_cylinder_008.uv_layers.new(name='UVTex')
_uv.uv.foreach_set('vector', [0.439, 0.676, 0.4878, 0.7167, 0.4764, 0.6515, 0.4764, 0.6515, 0.4878, 0.7167, 0.5483, 0.7076, 0.5483, 0.7076, 0.4878, 0.7167, 0.4918, 0.7318, 0.5483, 0.7076, 0.5483, 0.7076, 0.4918, 0.7318, 0.4837, 0.7017, 0.4764, 0.6515, 0.4764, 0.6515, 0.4837, 0.7017, 0.4362, 0.6651, 0.4418, 0.6869, 0.4362, 0.6651, 0.4362, 0.6651, 0.4837, 0.7017, 0.4837, 0.7017, 0.4433, 0.7177, 0.4387, 0.7032, 0.4418, 0.6869, 0.4918, 0.7318, 0.4443, 0.7319, 0.4433, 0.7177, 0.4837, 0.7017, 0.4878, 0.7167, 0.4433, 0.7177, 0.4443, 0.7319, 0.4918, 0.7318, 0.439, 0.676, 0.4387, 0.7032, 0.4433, 0.7177, 0.4878, 0.7167, 0.4387, 0.7032, 0.4025, 0.6944, 0.4155, 0.7107, 0.4433, 0.7177, 0.4433, 0.7177, 0.4155, 0.7107, 0.4025, 0.6944, 0.4387, 0.7032, 0.4155, 0.7107, 0.3813, 0.6996, 0.4025, 0.6944, 0.4155, 0.7214, 0.375, 0.7147, 0.3813, 0.6996, 0.4155, 0.7107, 0.4155, 0.7107, 0.3813, 0.6996, 0.375, 0.7147, 0.4155, 0.7214, 0.4025, 0.6944, 0.3813, 0.6996, 0.4155, 0.7107, 0.4025, 0.6944, 0.258, 0.6553, 0.2038, 0.6665, 0.3813, 0.6996, 0.3813, 0.6996, 0.2038, 0.6665, 0.08025, 0.6817, 0.375, 0.7147, 0.375, 0.7147, 0.08025, 0.6817, 0.2038, 0.6665, 0.3813, 0.6996, 0.3813, 0.6996, 0.2038, 0.6665, 0.258, 0.6553, 0.4025, 0.6944, 0.2038, 0.6665, 0.2184, 0.5601, 0.2655, 0.6043, 0.258, 0.6553, 0.08025, 0.6817, 0.07295, 0.5013, 0.2184, 0.5601, 0.2038, 0.6665, 0.2038, 0.6665, 0.2184, 0.5601, 0.07295, 0.5013, 0.08025, 0.6817, 0.258, 0.6553, 0.2655, 0.6043, 0.2184, 0.5601, 0.2038, 0.6665, 0.2655, 0.6043, 0.3557, 0.6296, 0.3607, 0.5954, 0.2184, 0.5601, 0.2184, 0.5601, 0.3607, 0.5954, 0.1963, 0.5126, 0.07295, 0.5013, 0.07295, 0.5013, 0.1963, 0.5126, 0.1982, 0.4795, 0.05268, 0.4604, 0.05268, 0.4604, 0.1982, 0.4795, 0.1963, 0.5126, 0.07295, 0.5013, 0.07295, 0.5013, 0.1963, 0.5126, 0.3607, 0.5954, 0.2184, 0.5601, 0.2184, 0.5601, 0.3607, 0.5954, 0.3557, 0.6296, 0.2655, 0.6043, 0.4362, 0.6651, 0.3557, 0.6296, 0.3607, 0.5954, 0.4362, 0.6651, 0.1963, 0.5126, 0.4764, 0.6515, 0.4362, 0.6651, 0.3607, 0.5954, 0.3557, 0.6296, 0.439, 0.676, 0.4764, 0.6515, 0.3607, 0.5954, 0.0, 0.0, 1.0, 0.0, 1.0, 1.0, 0.0, 0.0, 1.0, 0.0, 1.0, 1.0, 0.5, 0.5, 1.0, 0.0, 1.0, 1.0, 0.4155, 0.7107, 0.4155, 0.7214, 0.4443, 0.7319, 0.4433, 0.7177, 0.0, 0.0, 1.0, 0.0, 1.0, 0.0, 1.0, 1.0, 1.0, 0.0, 1.0, 1.0, 0.5, 0.5, 1.0, 0.0, 1.0, 0.0, 1.0, 1.0, 0.0, 0.0, 1.0, 0.0, 0.4443, 0.7319, 0.4155, 0.7214, 0.4155, 0.7107, 0.4433, 0.7177])
me_cylinder_008.use_remesh_preserve_volume = False
me_cylinder_008.use_remesh_preserve_attributes = False
me_cylinder_008.use_mirror_vertex_groups = False
me_cylinder_008.update()
me_cylinder_007 = bpy.data.meshes.new('Cylinder.007')
me_cylinder_007.from_pydata([(-0.1682, 8.738, -18.36), (-0.09319, 8.458, -18.36), (-0.298, 8.253, -18.36), (-0.5778, 8.328, -18.36), (-0.6528, 8.608, -18.36), (-0.448, 8.813, -18.36), (-0.1682, 8.738, 10.91), (-0.09319, 8.458, 10.91), (-0.298, 8.253, 10.91), (-0.5778, 8.328, 10.91), (-0.6528, 8.608, 10.91), (-0.448, 8.813, 10.91), (-0.373, 8.533, -18.36), (-0.373, 8.533, 10.91)], [], [(12, 0, 1), (13, 7, 6), (12, 1, 2), (13, 8, 7), (12, 2, 3), (13, 9, 8), (12, 3, 4), (13, 10, 9), (12, 4, 5), (13, 11, 10), (5, 0, 12), (13, 6, 11), (0, 6, 7, 1), (1, 7, 8, 2), (2, 8, 9, 3), (3, 9, 10, 4), (4, 10, 11, 5), (6, 0, 5, 11)])
_uv = me_cylinder_007.uv_layers.new(name='UVTex')
_uv.uv.foreach_set('vector', [0.4301, 0.9079, 0.4551, 0.9512, 0.4051, 0.9512, 0.5302, 0.9079, 0.4802, 0.9079, 0.5052, 0.8646, 0.4301, 0.9079, 0.4051, 0.9512, 0.3801, 0.9079, 0.5302, 0.9079, 0.5052, 0.9512, 0.4802, 0.9079, 0.4301, 0.9079, 0.3801, 0.9079, 0.4051, 0.8646, 0.5302, 0.9079, 0.5552, 0.9512, 0.5052, 0.9512, 0.4301, 0.9079, 0.4051, 0.8646, 0.4551, 0.8646, 0.5302, 0.9079, 0.5802, 0.9079, 0.5552, 0.9512, 0.4301, 0.9079, 0.4551, 0.8646, 0.4801, 0.9079, 0.5302, 0.9079, 0.5552, 0.8646, 0.5802, 0.9079, 0.4801, 0.9079, 0.4551, 0.9512, 0.4301, 0.9079, 0.5302, 0.9079, 0.5052, 0.8646, 0.5552, 0.8646, 0.6301, 0.7649, 0.6301, 0.8649, 0.5801, 0.8649, 0.5801, 0.7649, 0.5801, 0.7649, 0.5801, 0.8649, 0.5301, 0.8649, 0.5301, 0.7649, 0.5301, 0.7649, 0.5301, 0.8649, 0.4801, 0.8649, 0.4801, 0.7649, 0.4801, 0.7649, 0.4801, 0.8649, 0.4301, 0.8649, 0.4301, 0.7649, 0.4301, 0.7649, 0.4301, 0.8649, 0.3801, 0.8649, 0.3801, 0.7649, 0.6301, 0.8649, 0.6301, 0.7649, 0.6801, 0.7649, 0.6801, 0.8649])
me_cylinder_007.use_remesh_preserve_volume = False
me_cylinder_007.use_remesh_preserve_attributes = False
me_cylinder_007.use_mirror_vertex_groups = False
me_cylinder_007.update()
me_cylinder_006 = bpy.data.meshes.new('Cylinder.006')
me_cylinder_006.from_pydata([(0.4765, 9.465, -18.36), (0.5514, 9.185, -18.36), (0.3466, 8.98, -18.36), (0.0668, 9.055, -18.36), (-0.00817, 9.335, -18.36), (0.1967, 9.54, -18.36), (0.4765, 9.465, 10.91), (0.5514, 9.185, 10.91), (0.3466, 8.98, 10.91), (0.0668, 9.055, 10.91), (-0.00817, 9.335, 10.91), (0.1967, 9.54, 10.91), (0.2716, 9.26, -18.36), (0.2716, 9.26, 10.91)], [], [(12, 0, 1), (13, 7, 6), (12, 1, 2), (13, 8, 7), (12, 2, 3), (13, 9, 8), (12, 3, 4), (13, 10, 9), (12, 4, 5), (13, 11, 10), (5, 0, 12), (13, 6, 11), (0, 6, 7, 1), (1, 7, 8, 2), (2, 8, 9, 3), (3, 9, 10, 4), (4, 10, 11, 5), (6, 0, 5, 11)])
_uv = me_cylinder_006.uv_layers.new(name='UVTex')
_uv.uv.foreach_set('vector', [0.4301, 0.9079, 0.4051, 0.8646, 0.4551, 0.8646, 0.5302, 0.9079, 0.5802, 0.9079, 0.5552, 0.9512, 0.4301, 0.9079, 0.4551, 0.8646, 0.4801, 0.9079, 0.5302, 0.9079, 0.5552, 0.8646, 0.5802, 0.9079, 0.4301, 0.9079, 0.4801, 0.9079, 0.4551, 0.9512, 0.5302, 0.9079, 0.5052, 0.8646, 0.5552, 0.8646, 0.4301, 0.9079, 0.4551, 0.9512, 0.4051, 0.9512, 0.5302, 0.9079, 0.4802, 0.9079, 0.5052, 0.8646, 0.4301, 0.9079, 0.4051, 0.9512, 0.3801, 0.9079, 0.5302, 0.9079, 0.5052, 0.9512, 0.4802, 0.9079, 0.3801, 0.9079, 0.4051, 0.8646, 0.4301, 0.9079, 0.5302, 0.9079, 0.5552, 0.9512, 0.5052, 0.9512, 0.6301, 0.7649, 0.6301, 0.8649, 0.5801, 0.8649, 0.5801, 0.7649, 0.5801, 0.7649, 0.5801, 0.8649, 0.5301, 0.8649, 0.5301, 0.7649, 0.5301, 0.7649, 0.5301, 0.8649, 0.4801, 0.8649, 0.4801, 0.7649, 0.4801, 0.7649, 0.4801, 0.8649, 0.4301, 0.8649, 0.4301, 0.7649, 0.4301, 0.7649, 0.4301, 0.8649, 0.3801, 0.8649, 0.3801, 0.7649, 0.6301, 0.8649, 0.6301, 0.7649, 0.6801, 0.7649, 0.6801, 0.8649])
me_cylinder_006.use_remesh_preserve_volume = False
me_cylinder_006.use_remesh_preserve_attributes = False
me_cylinder_006.use_mirror_vertex_groups = False
me_cylinder_006.update()
me_cylinder_005 = bpy.data.meshes.new('Cylinder.005')
me_cylinder_005.from_pydata([(0.6712, 8.513, -18.36), (0.7462, 8.233, -18.36), (0.5414, 8.029, -18.36), (0.2616, 8.104, -18.36), (0.1866, 8.383, -18.36), (0.3914, 8.588, -18.36), (0.6712, 8.513, 10.91), (0.7462, 8.233, 10.91), (0.5414, 8.029, 10.91), (0.2616, 8.104, 10.91), (0.1866, 8.383, 10.91), (0.3914, 8.588, 10.91), (0.4664, 8.308, -18.36), (0.4664, 8.308, 10.91)], [], [(12, 0, 1), (13, 7, 6), (12, 1, 2), (13, 8, 7), (12, 2, 3), (13, 9, 8), (12, 3, 4), (13, 10, 9), (12, 4, 5), (13, 11, 10), (5, 0, 12), (13, 6, 11), (0, 6, 7, 1), (1, 7, 8, 2), (2, 8, 9, 3), (3, 9, 10, 4), (4, 10, 11, 5), (6, 0, 5, 11)])
_uv = me_cylinder_005.uv_layers.new(name='UVTex')
_uv.uv.foreach_set('vector', [0.4301, 0.9079, 0.4051, 0.8646, 0.4551, 0.8646, 0.5302, 0.9079, 0.5552, 0.8646, 0.5802, 0.9079, 0.4301, 0.9079, 0.4551, 0.8646, 0.4801, 0.9079, 0.5302, 0.9079, 0.5052, 0.8646, 0.5552, 0.8646, 0.4301, 0.9079, 0.4801, 0.9079, 0.4551, 0.9512, 0.5302, 0.9079, 0.4802, 0.9079, 0.5052, 0.8646, 0.4301, 0.9079, 0.4551, 0.9512, 0.4051, 0.9512, 0.5302, 0.9079, 0.5052, 0.9512, 0.4802, 0.9079, 0.4301, 0.9079, 0.4051, 0.9512, 0.3801, 0.9079, 0.5302, 0.9079, 0.5552, 0.9512, 0.5052, 0.9512, 0.3801, 0.9079, 0.4051, 0.8646, 0.4301, 0.9079, 0.5302, 0.9079, 0.5802, 0.9079, 0.5552, 0.9512, 0.6301, 0.7649, 0.6301, 0.8649, 0.5801, 0.8649, 0.5801, 0.7649, 0.5801, 0.7649, 0.5801, 0.8649, 0.5301, 0.8649, 0.5301, 0.7649, 0.5301, 0.7649, 0.5301, 0.8649, 0.4801, 0.8649, 0.4801, 0.7649, 0.4801, 0.7649, 0.4801, 0.8649, 0.4301, 0.8649, 0.4301, 0.7649, 0.4301, 0.7649, 0.4301, 0.8649, 0.3801, 0.8649, 0.3801, 0.7649, 0.6301, 0.8649, 0.6301, 0.7649, 0.6801, 0.7649, 0.6801, 0.8649])
me_cylinder_005.use_remesh_preserve_volume = False
me_cylinder_005.use_remesh_preserve_attributes = False
me_cylinder_005.use_mirror_vertex_groups = False
me_cylinder_005.update()
me_cylinder_004 = bpy.data.meshes.new('Cylinder.004')
me_cylinder_004.from_pydata([(0.8392, 9.437, -6.392), (1.098, 8.471, -6.392), (0.3909, 7.764, -6.392), (-0.575, 8.023, -6.392), (-0.8339, 8.989, -6.392), (-0.1268, 9.696, -6.392), (0.8392, 9.437, -4.392), (1.098, 8.471, -4.392), (0.3909, 7.764, -4.392), (-0.575, 8.023, -4.392), (-0.8339, 8.989, -4.392), (-0.1268, 9.696, -4.392), (0.1321, 8.73, -6.392), (0.1321, 8.73, -4.392)], [], [(12, 0, 1), (13, 7, 6), (12, 1, 2), (13, 8, 7), (12, 2, 3), (13, 9, 8), (12, 3, 4), (13, 10, 9), (12, 4, 5), (13, 11, 10), (5, 0, 12), (13, 6, 11), (0, 6, 7, 1), (1, 7, 8, 2), (2, 8, 9, 3), (3, 9, 10, 4), (4, 10, 11, 5), (6, 0, 5, 11)])
_uv = me_cylinder_004.uv_layers.new(name='UVTex')
_uv.uv.foreach_set('vector', [0.8529, 0.9438, 0.8701, 0.914, 0.8874, 0.9438, 0.953, 0.9434, 0.9765, 0.9137, 0.9875, 0.9434, 0.8529, 0.9438, 0.8874, 0.9438, 0.8701, 0.9737, 0.953, 0.9434, 0.9454, 0.9137, 0.9765, 0.9137, 0.8529, 0.9438, 0.8701, 0.9737, 0.8356, 0.9737, 0.953, 0.9434, 0.9185, 0.9434, 0.9454, 0.9137, 0.8529, 0.9438, 0.8356, 0.9737, 0.8184, 0.9438, 0.953, 0.9434, 0.9454, 0.9733, 0.9185, 0.9434, 0.8529, 0.9438, 0.8184, 0.9438, 0.8356, 0.914, 0.953, 0.9434, 0.9702, 0.9733, 0.9454, 0.9733, 0.8356, 0.914, 0.8701, 0.914, 0.8529, 0.9438, 0.953, 0.9434, 0.9875, 0.9434, 0.9702, 0.9733, 0.8408, 0.8658, 0.8408, 0.9135, 0.8131, 0.9135, 0.8131, 0.8658, 0.9765, 0.8658, 0.9765, 0.9137, 0.9454, 0.9137, 0.9454, 0.8658, 0.9454, 0.8658, 0.9454, 0.9137, 0.9238, 0.9135, 0.9238, 0.8658, 0.9238, 0.8658, 0.9238, 0.9135, 0.8961, 0.9135, 0.8961, 0.8658, 0.8961, 0.8658, 0.8961, 0.9135, 0.869, 0.9137, 0.8684, 0.8658, 0.8408, 0.9135, 0.8408, 0.8658, 0.8684, 0.8658, 0.869, 0.9137])
me_cylinder_004.use_remesh_preserve_volume = False
me_cylinder_004.use_remesh_preserve_attributes = False
me_cylinder_004.use_mirror_vertex_groups = False
me_cylinder_004.update()
me_cylinder_003 = bpy.data.meshes.new('Cylinder.003')
me_cylinder_003.from_pydata([(0.6098, 8.452, 10.84), (0.6623, 8.256, 10.84), (0.5189, 8.113, 10.84), (0.323, 8.165, 10.84), (0.2706, 8.361, 10.84), (0.4139, 8.504, 10.84), (0.6098, 8.452, 31.33), (0.6623, 8.256, 31.33), (0.5189, 8.113, 31.33), (0.323, 8.165, 31.33), (0.2706, 8.361, 31.33), (0.4139, 8.504, 31.33), (0.4664, 8.308, 31.33)], [], [(12, 7, 6), (12, 8, 7), (12, 9, 8), (12, 10, 9), (12, 11, 10), (12, 6, 11), (0, 6, 7, 1), (1, 7, 8, 2), (2, 8, 9, 3), (3, 9, 10, 4), (4, 10, 11, 5), (6, 0, 5, 11)])
_uv = me_cylinder_003.uv_layers.new(name='UVTex')
_uv.uv.foreach_set('vector', [0.1124, 0.9079, 0.1624, 0.9079, 0.1374, 0.9512, 0.1124, 0.9079, 0.1374, 0.8646, 0.1624, 0.9079, 0.1124, 0.9079, 0.0874, 0.8646, 0.1374, 0.8646, 0.1124, 0.9079, 0.0624, 0.9079, 0.0874, 0.8646, 0.1124, 0.9079, 0.0874, 0.9512, 0.0624, 0.9079, 0.1124, 0.9079, 0.1374, 0.9512, 0.0874, 0.9512, 0.3124, 0.7646, 0.3124, 0.8646, 0.2624, 0.8646, 0.2624, 0.7646, 0.2624, 0.7646, 0.2624, 0.8646, 0.2124, 0.8646, 0.2124, 0.7646, 0.2124, 0.7646, 0.2124, 0.8646, 0.1624, 0.8646, 0.1624, 0.7646, 0.1624, 0.7646, 0.1624, 0.8646, 0.1124, 0.8646, 0.1124, 0.7646, 0.1124, 0.7646, 0.1124, 0.8646, 0.0624, 0.8646, 0.0624, 0.7646, 0.3124, 0.8646, 0.3124, 0.7646, 0.3624, 0.7646, 0.3624, 0.8646])
me_cylinder_003.use_remesh_preserve_volume = False
me_cylinder_003.use_remesh_preserve_attributes = False
me_cylinder_003.use_mirror_vertex_groups = False
me_cylinder_003.update()
me_cylinder_002 = bpy.data.meshes.new('Cylinder.002')
me_cylinder_002.from_pydata([(0.415, 9.404, 10.84), (0.4675, 9.208, 10.84), (0.3241, 9.064, 10.84), (0.1283, 9.117, 10.84), (0.07577, 9.313, 10.84), (0.2192, 9.456, 10.84), (0.415, 9.404, 31.33), (0.4675, 9.208, 31.33), (0.3241, 9.064, 31.33), (0.1283, 9.117, 31.33), (0.07577, 9.313, 31.33), (0.2192, 9.456, 31.33), (0.2716, 9.26, 31.33)], [], [(12, 7, 6), (12, 8, 7), (12, 9, 8), (12, 10, 9), (12, 11, 10), (12, 6, 11), (0, 6, 7, 1), (1, 7, 8, 2), (2, 8, 9, 3), (3, 9, 10, 4), (4, 10, 11, 5), (6, 0, 5, 11)])
_uv = me_cylinder_002.uv_layers.new(name='UVTex')
_uv.uv.foreach_set('vector', [0.1124, 0.9079, 0.1624, 0.9079, 0.1374, 0.9512, 0.1124, 0.9079, 0.1374, 0.8646, 0.1624, 0.9079, 0.1124, 0.9079, 0.0874, 0.8646, 0.1374, 0.8646, 0.1124, 0.9079, 0.0624, 0.9079, 0.0874, 0.8646, 0.1124, 0.9079, 0.0874, 0.9512, 0.0624, 0.9079, 0.1124, 0.9079, 0.1374, 0.9512, 0.0874, 0.9512, 0.3124, 0.7646, 0.3124, 0.8646, 0.2624, 0.8646, 0.2624, 0.7646, 0.2624, 0.7646, 0.2624, 0.8646, 0.2124, 0.8646, 0.2124, 0.7646, 0.2124, 0.7646, 0.2124, 0.8646, 0.1624, 0.8646, 0.1624, 0.7646, 0.1624, 0.7646, 0.1624, 0.8646, 0.1124, 0.8646, 0.1124, 0.7646, 0.1124, 0.7646, 0.1124, 0.8646, 0.0624, 0.8646, 0.0624, 0.7646, 0.3124, 0.8646, 0.3124, 0.7646, 0.3624, 0.7646, 0.3624, 0.8646])
me_cylinder_002.use_remesh_preserve_volume = False
me_cylinder_002.use_remesh_preserve_attributes = False
me_cylinder_002.use_mirror_vertex_groups = False
me_cylinder_002.update()
me_cylinder_001 = bpy.data.meshes.new('Cylinder.001')
me_cylinder_001.from_pydata([(-0.2296, 8.677, 10.84), (-0.1771, 8.481, 10.84), (-0.3205, 8.337, 10.84), (-0.5164, 8.39, 10.84), (-0.5688, 8.586, 10.84), (-0.4255, 8.729, 10.84), (-0.2296, 8.677, 31.33), (-0.1771, 8.481, 31.33), (-0.3205, 8.337, 31.33), (-0.5164, 8.39, 31.33), (-0.5688, 8.586, 31.33), (-0.4255, 8.729, 31.33), (-0.373, 8.533, 31.33)], [], [(12, 7, 6), (12, 8, 7), (12, 9, 8), (12, 10, 9), (12, 11, 10), (12, 6, 11), (0, 6, 7, 1), (1, 7, 8, 2), (2, 8, 9, 3), (3, 9, 10, 4), (4, 10, 11, 5), (6, 0, 5, 11)])
_uv = me_cylinder_001.uv_layers.new(name='UVTex')
_uv.uv.foreach_set('vector', [0.1124, 0.9079, 0.0624, 0.9079, 0.0874, 0.8646, 0.1124, 0.9079, 0.0874, 0.9512, 0.0624, 0.9079, 0.1124, 0.9079, 0.1374, 0.9512, 0.0874, 0.9512, 0.1124, 0.9079, 0.1624, 0.9079, 0.1374, 0.9512, 0.1124, 0.9079, 0.1374, 0.8646, 0.1624, 0.9079, 0.1124, 0.9079, 0.0874, 0.8646, 0.1374, 0.8646, 0.3124, 0.7646, 0.3124, 0.8646, 0.2624, 0.8646, 0.2624, 0.7646, 0.2624, 0.7646, 0.2624, 0.8646, 0.2124, 0.8646, 0.2124, 0.7646, 0.2124, 0.7646, 0.2124, 0.8646, 0.1624, 0.8646, 0.1624, 0.7646, 0.1624, 0.7646, 0.1624, 0.8646, 0.1124, 0.8646, 0.1124, 0.7646, 0.1124, 0.7646, 0.1124, 0.8646, 0.0624, 0.8646, 0.0624, 0.7646, 0.3124, 0.8646, 0.3124, 0.7646, 0.3624, 0.7646, 0.3624, 0.8646])
me_cylinder_001.use_remesh_preserve_volume = False
me_cylinder_001.use_remesh_preserve_attributes = False
me_cylinder_001.use_mirror_vertex_groups = False
me_cylinder_001.update()
me_cylinder = bpy.data.meshes.new('Cylinder')
me_cylinder.from_pydata([(0.8052, 9.403, 25.8), (1.052, 8.484, 25.8), (0.3784, 7.811, 25.8), (-0.5411, 8.057, 25.8), (-0.7874, 8.977, 25.8), (-0.1143, 9.65, 25.8), (0.8052, 9.403, 27.18), (1.052, 8.484, 27.18), (0.3784, 7.811, 27.18), (-0.5411, 8.057, 27.18), (-0.7874, 8.977, 27.18), (-0.1143, 9.65, 27.18), (0.1321, 8.73, 25.8), (0.1321, 8.73, 27.18)], [], [(12, 0, 1), (13, 7, 6), (12, 1, 2), (13, 8, 7), (12, 2, 3), (13, 9, 8), (12, 3, 4), (13, 10, 9), (12, 4, 5), (13, 11, 10), (5, 0, 12), (13, 6, 11), (0, 6, 7, 1), (1, 7, 8, 2), (2, 8, 9, 3), (3, 9, 10, 4), (4, 10, 11, 5), (6, 0, 5, 11)])
_uv = me_cylinder.uv_layers.new(name='UVTex')
_uv.uv.foreach_set('vector', [0.953, 0.9434, 0.9765, 0.9137, 0.9875, 0.9434, 0.8529, 0.9438, 0.869, 0.9137, 0.8874, 0.9438, 0.953, 0.9434, 0.9875, 0.9434, 0.9702, 0.9733, 0.8529, 0.9438, 0.8356, 0.914, 0.869, 0.9137, 0.953, 0.9434, 0.9702, 0.9733, 0.9454, 0.9733, 0.8529, 0.9438, 0.8184, 0.9438, 0.8356, 0.914, 0.953, 0.9434, 0.9454, 0.9733, 0.9185, 0.9434, 0.8529, 0.9438, 0.8356, 0.9737, 0.8184, 0.9438, 0.953, 0.9434, 0.9185, 0.9434, 0.9454, 0.9137, 0.8529, 0.9438, 0.8701, 0.9737, 0.8356, 0.9737, 0.9454, 0.9137, 0.9765, 0.9137, 0.953, 0.9434, 0.8529, 0.9438, 0.8874, 0.9438, 0.8701, 0.9737, 0.9454, 0.8658, 0.9454, 0.9137, 0.9238, 0.9135, 0.9238, 0.8658, 0.9238, 0.8658, 0.9238, 0.9135, 0.8961, 0.9135, 0.8961, 0.8658, 0.8961, 0.8658, 0.8961, 0.9135, 0.869, 0.9137, 0.8684, 0.8658, 0.8684, 0.8658, 0.869, 0.9137, 0.8408, 0.9135, 0.8408, 0.8658, 0.8408, 0.8658, 0.8408, 0.9135, 0.8131, 0.9135, 0.8131, 0.8658, 0.9454, 0.9137, 0.9454, 0.8658, 0.9765, 0.8658, 0.9765, 0.9137])
me_cylinder.use_remesh_preserve_volume = False
me_cylinder.use_remesh_preserve_attributes = False
me_cylinder.use_mirror_vertex_groups = False
me_cylinder.update()

# ---- objects
ob_engines_001 = bpy.data.objects.new('Engines.001', me_cylinder_009)
ob_engines = bpy.data.objects.new('Engines', me_cylinder_013)
ob_enginerod = bpy.data.objects.new('EngineRod', me_cylinder_012)
ob_wings = bpy.data.objects.new('Wings', me_cylinder_011)
ob_fuselage = bpy.data.objects.new('Fuselage', me_cylinder_010)
ob_weaponhousingthruster = bpy.data.objects.new('WeaponHousingThruster', me_cylinder_008)
ob_topbgatling = bpy.data.objects.new('TopBgatling', me_cylinder_007)
ob_outbgatling = bpy.data.objects.new('OutBGatling', me_cylinder_006)
ob_inbgatling = bpy.data.objects.new('InBGatling', me_cylinder_005)
ob_backgbrace = bpy.data.objects.new('BackGBrace', me_cylinder_004)
ob_infgatling = bpy.data.objects.new('InFGatling', me_cylinder_003)
ob_outfgalting = bpy.data.objects.new('OutFGalting', me_cylinder_002)
ob_topfgatling = bpy.data.objects.new('TopFGatling', me_cylinder_001)
ob_frontgbrace = bpy.data.objects.new('FrontGBrace', me_cylinder)
ob_lamp_001 = bpy.data.objects.new('Lamp.001', light_lamp)
ob_lamp = bpy.data.objects.new('Lamp', light_spot)
ob_camera = bpy.data.objects.new('Camera', cam_camera)

# ---- transforms, parenting, visibility, modifiers, constraints
ob_engines_001.location = (-1.843, 6.922, -3.686)
ob_engines_001.rotation_euler = (0.0, -1.192e-07, -1.571)
ob_engines_001.scale = (0.3352, 0.3352, 0.0703)
ob_engines_001.lock_rotations_4d = False
ob_engines_001.empty_display_type = 'ARROWS'
ob_engines_001.color = (0.0, 0.0, 0.0, 1.0)
ob_engines_001.lineart.crease_threshold = 0.0
ob_engines.location = (1.929, 6.922, -3.686)
ob_engines.rotation_euler = (0.0, -1.192e-07, -1.571)
ob_engines.scale = (0.3352, 0.3352, 0.0703)
ob_engines.lock_rotations_4d = False
ob_engines.empty_display_type = 'ARROWS'
ob_engines.color = (0.0, 0.0, 0.0, 1.0)
ob_engines.lineart.crease_threshold = 0.0
ob_enginerod.location = (0.04327, 6.046, 0.08997)
ob_enginerod.rotation_euler = (0.0, -1.192e-07, -1.571)
ob_enginerod.scale = (0.3352, 0.3352, 0.0703)
ob_enginerod.lock_rotations_4d = False
ob_enginerod.empty_display_type = 'ARROWS'
ob_enginerod.color = (0.0, 0.0, 0.0, 1.0)
ob_enginerod.lineart.crease_threshold = 0.0
_m = ob_enginerod.modifiers.new('Mirror', 'MIRROR')
_m.use_axis = (False, True, False)
_m.use_mirror_vertex_groups = False
ob_wings.location = (0.04327, 6.046, 0.08997)
ob_wings.rotation_euler = (0.0, -1.192e-07, -1.571)
ob_wings.scale = (0.3352, 0.3352, 0.0703)
ob_wings.lock_rotations_4d = False
ob_wings.empty_display_type = 'ARROWS'
ob_wings.color = (0.0, 0.0, 0.0, 1.0)
ob_wings.lineart.crease_threshold = 0.0
_m = ob_wings.modifiers.new('Mirror', 'MIRROR')
_m.use_axis = (False, True, False)
_m.use_mirror_vertex_groups = False
ob_fuselage.location = (0.04327, 6.046, 0.08997)
ob_fuselage.rotation_euler = (0.0, -1.192e-07, -1.571)
ob_fuselage.scale = (0.3352, 0.3352, 0.0703)
ob_fuselage.lock_rotations_4d = False
ob_fuselage.empty_display_type = 'ARROWS'
ob_fuselage.color = (0.0, 0.0, 0.0, 1.0)
ob_fuselage.lineart.crease_threshold = 0.0
_m = ob_fuselage.modifiers.new('Mirror', 'MIRROR')
_m.use_axis = (False, True, False)
_m.use_mirror_vertex_groups = False
ob_weaponhousingthruster.location = (0.04327, 6.046, 0.08997)
ob_weaponhousingthruster.rotation_euler = (0.0, -1.192e-07, -1.571)
ob_weaponhousingthruster.scale = (0.3352, 0.3352, 0.0703)
ob_weaponhousingthruster.lock_rotations_4d = False
ob_weaponhousingthruster.empty_display_type = 'ARROWS'
ob_weaponhousingthruster.color = (0.0, 0.0, 0.0, 1.0)
ob_weaponhousingthruster.lineart.crease_threshold = 0.0
_m = ob_weaponhousingthruster.modifiers.new('Mirror', 'MIRROR')
_m.use_axis = (False, True, False)
_m.use_mirror_vertex_groups = False
ob_topbgatling.location = (0.04327, 6.046, 0.08997)
ob_topbgatling.rotation_euler = (0.0, -1.192e-07, -1.571)
ob_topbgatling.scale = (0.3352, 0.3352, 0.0703)
ob_topbgatling.lock_rotations_4d = False
ob_topbgatling.empty_display_type = 'ARROWS'
ob_topbgatling.color = (0.0, 0.0, 0.0, 1.0)
ob_topbgatling.lineart.crease_threshold = 0.0
_m = ob_topbgatling.modifiers.new('Mirror', 'MIRROR')
_m.use_axis = (False, True, False)
_m.use_mirror_vertex_groups = False
ob_outbgatling.location = (0.04327, 6.046, 0.08997)
ob_outbgatling.rotation_euler = (0.0, -1.192e-07, -1.571)
ob_outbgatling.scale = (0.3352, 0.3352, 0.0703)
ob_outbgatling.lock_rotations_4d = False
ob_outbgatling.empty_display_type = 'ARROWS'
ob_outbgatling.color = (0.0, 0.0, 0.0, 1.0)
ob_outbgatling.lineart.crease_threshold = 0.0
_m = ob_outbgatling.modifiers.new('Mirror', 'MIRROR')
_m.use_axis = (False, True, False)
_m.use_mirror_vertex_groups = False
ob_inbgatling.location = (0.04327, 6.046, 0.08997)
ob_inbgatling.rotation_euler = (0.0, -1.192e-07, -1.571)
ob_inbgatling.scale = (0.3352, 0.3352, 0.0703)
ob_inbgatling.lock_rotations_4d = False
ob_inbgatling.empty_display_type = 'ARROWS'
ob_inbgatling.color = (0.0, 0.0, 0.0, 1.0)
ob_inbgatling.lineart.crease_threshold = 0.0
_m = ob_inbgatling.modifiers.new('Mirror', 'MIRROR')
_m.use_axis = (False, True, False)
_m.use_mirror_vertex_groups = False
ob_backgbrace.location = (0.04327, 6.046, 0.08997)
ob_backgbrace.rotation_euler = (0.0, -1.192e-07, -1.571)
ob_backgbrace.scale = (0.3352, 0.3352, 0.0703)
ob_backgbrace.lock_rotations_4d = False
ob_backgbrace.empty_display_type = 'ARROWS'
ob_backgbrace.color = (0.0, 0.0, 0.0, 1.0)
ob_backgbrace.lineart.crease_threshold = 0.0
_m = ob_backgbrace.modifiers.new('Mirror', 'MIRROR')
_m.use_axis = (False, True, False)
_m.use_mirror_vertex_groups = False
ob_infgatling.location = (0.04327, 6.046, 0.08997)
ob_infgatling.rotation_euler = (0.0, -1.192e-07, -1.571)
ob_infgatling.scale = (0.3352, 0.3352, 0.0703)
ob_infgatling.lock_rotations_4d = False
ob_infgatling.empty_display_type = 'ARROWS'
ob_infgatling.color = (0.0, 0.0, 0.0, 1.0)
ob_infgatling.lineart.crease_threshold = 0.0
_m = ob_infgatling.modifiers.new('Mirror', 'MIRROR')
_m.use_axis = (False, True, False)
_m.use_mirror_vertex_groups = False
ob_outfgalting.location = (0.04327, 6.046, 0.08997)
ob_outfgalting.rotation_euler = (0.0, -1.192e-07, -1.571)
ob_outfgalting.scale = (0.3352, 0.3352, 0.0703)
ob_outfgalting.lock_rotations_4d = False
ob_outfgalting.empty_display_type = 'ARROWS'
ob_outfgalting.color = (0.0, 0.0, 0.0, 1.0)
ob_outfgalting.lineart.crease_threshold = 0.0
_m = ob_outfgalting.modifiers.new('Mirror', 'MIRROR')
_m.use_axis = (False, True, False)
_m.use_mirror_vertex_groups = False
ob_topfgatling.location = (0.04327, 6.046, 0.08997)
ob_topfgatling.rotation_euler = (0.0, -1.192e-07, -1.571)
ob_topfgatling.scale = (0.3352, 0.3352, 0.0703)
ob_topfgatling.lock_rotations_4d = False
ob_topfgatling.empty_display_type = 'ARROWS'
ob_topfgatling.color = (0.0, 0.0, 0.0, 1.0)
ob_topfgatling.lineart.crease_threshold = 0.0
_m = ob_topfgatling.modifiers.new('Mirror', 'MIRROR')
_m.use_axis = (False, True, False)
_m.use_mirror_vertex_groups = False
ob_frontgbrace.location = (0.04327, 6.046, 0.08997)
ob_frontgbrace.rotation_euler = (0.0, -1.192e-07, -1.571)
ob_frontgbrace.scale = (0.3352, 0.3352, 0.0703)
ob_frontgbrace.lock_rotations_4d = False
ob_frontgbrace.empty_display_type = 'ARROWS'
ob_frontgbrace.color = (0.0, 0.0, 0.0, 1.0)
ob_frontgbrace.lineart.crease_threshold = 0.0
_m = ob_frontgbrace.modifiers.new('Mirror', 'MIRROR')
_m.use_axis = (False, True, False)
_m.use_mirror_vertex_groups = False
ob_lamp_001.location = (-11.33, 11.55, 3.844)
ob_lamp_001.rotation_euler = (-1.571, -1.571, 0.0)
ob_lamp_001.lock_rotations_4d = False
ob_lamp_001.empty_display_type = 'ARROWS'
ob_lamp_001.color = (0.0, 0.0, 0.0, 1.0)
ob_lamp_001.lineart.crease_threshold = 0.0
ob_lamp.location = (1.049, 11.95, 4.166)
ob_lamp.rotation_euler = (-0.9373, 0.2951, -0.05772)
ob_lamp.lock_rotations_4d = False
ob_lamp.empty_display_type = 'ARROWS'
ob_lamp.color = (0.0, 0.0, 0.0, 0.0)
ob_lamp.lineart.crease_threshold = 0.0
ob_camera.location = (-7.526, 11.39, 7.571)
ob_camera.rotation_euler = (-0.4513, -0.7558, -0.01486)
ob_camera.lock_rotations_4d = False
ob_camera.empty_display_type = 'ARROWS'
ob_camera.color = (0.0, 0.0, 0.0, 0.0)
ob_camera.display_type = 'WIRE'
ob_camera.lineart.crease_threshold = 0.0

# ---- collection membership
col_collection_1.objects.link(ob_engines_001)
col_collection_1.objects.link(ob_engines)
col_collection_1.objects.link(ob_enginerod)
col_collection_1.objects.link(ob_wings)
col_collection_1.objects.link(ob_fuselage)
col_collection_1.objects.link(ob_weaponhousingthruster)
col_collection_1.objects.link(ob_topbgatling)
col_collection_1.objects.link(ob_outbgatling)
col_collection_1.objects.link(ob_inbgatling)
col_collection_1.objects.link(ob_backgbrace)
col_collection_1.objects.link(ob_infgatling)
col_collection_1.objects.link(ob_outfgalting)
col_collection_1.objects.link(ob_topfgatling)
col_collection_1.objects.link(ob_frontgbrace)
col_collection_1.objects.link(ob_lamp_001)
col_collection_1.objects.link(ob_lamp)
col_collection_1.objects.link(ob_camera)

# ---- scene / render settings (as saved in the file)
scene.camera = ob_camera
scene.frame_start = 1; scene.frame_end = 250; scene.frame_set(34)
scene.render.engine = 'BLENDER_EEVEE_NEXT'
scene.render.image_settings.file_format = 'JPEG'
scene.render.image_settings.color_mode = 'RGB'
scene.render.image_settings.compression = 90
scene.render.resolution_x = 800
scene.render.resolution_y = 600
scene.render.pixel_aspect_x = 100.0
scene.render.pixel_aspect_y = 100.0
scene.render.fps = 25
scene.render.dither_intensity = 0.0
scene.render.use_compositing = False
scene.render.use_sequencer = False
scene.render.bake_margin = 2
scene.render.bake_bias = 0.0
scene.render.use_stamp_time = False
scene.render.use_stamp_date = False
scene.render.use_stamp_frame = False
scene.render.use_stamp_camera = False
scene.render.use_stamp_scene = False
scene.render.use_stamp_filename = False
scene.render.use_stamp_render_time = False
scene.render.stamp_font_size = 0
scene.cycles.use_denoising = False
scene.cycles.samples = 10
scene.cycles.sampling_pattern = 'TABULATED_SOBOL'
scene.cycles.light_sampling_threshold = 0.0
scene.cycles.use_adaptive_sampling = False
scene.cycles.use_light_tree = False
scene.cycles.blur_glossy = 0.0
scene.cycles.volume_bounces = 1
scene.cycles.pixel_filter_type = 'GAUSSIAN'
scene.cycles.sample_clamp_indirect = 0.0
scene.view_settings.view_transform = 'Raw'
bpy.context.view_layer.update()
